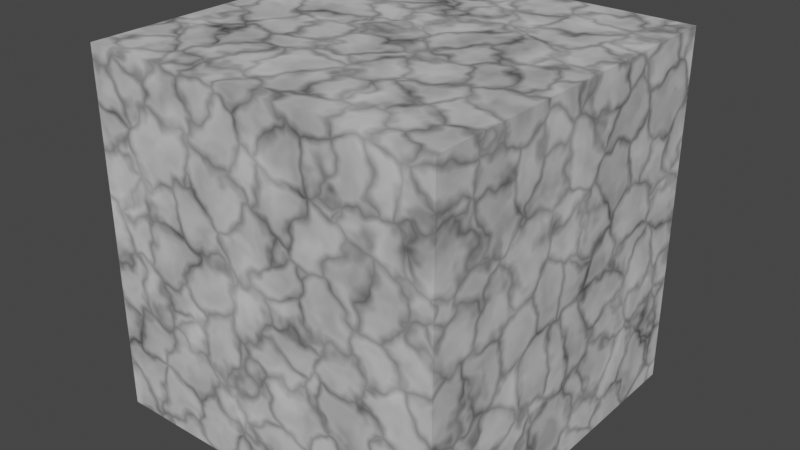 # Source: suzanne.blend  (saved by Blender 3.2.14; exported with 4.5.12 LTS)
import bpy
from mathutils import Matrix  # noqa: F401  (used for matrix-valued properties, if any)

bpy.ops.wm.read_factory_settings(use_empty=True)
scene = bpy.context.scene
scene.name = 'Scene'

# ---- images (referenced by path relative to the original .blend; pixels are not part of the script)
import os
ASSET_DIR = os.environ.get("B2B_ASSET_DIR", "")  # directory of the original .blend (textures are referenced by path, not embedded)
HERE = os.path.dirname(os.path.abspath(__file__))  # packed textures are extracted next to this script under _unpacked/

def load_image(name, relpath, width, height, colorspace="sRGB"):
    """Load a texture the original file referenced (path relative to the .blend, or extracted next to this script)."""
    p = next((c for c in (os.path.join(HERE, relpath), os.path.join(ASSET_DIR, relpath)) if relpath and os.path.exists(c)), "")
    if p:
        img = bpy.data.images.load(p, check_existing=True)
        img.name = name
    else:  # same state as the original file: an image datablock whose file is absent (Cycles renders it pink)
        img = bpy.data.images.new(name, width, height)
        img.source = "FILE"
        img.filepath = "//" + (relpath or name)
    img.colorspace_settings.name = colorspace
    return img
img_myfuckingtexture = load_image('MyFuckingTexture', '_unpacked/MyFuckingTexture.f30102a6.png', 2048, 2048, 'sRGB')

# ---- materials (node trees are filled in below, after node groups)
mat_material = bpy.data.materials.new('Material')

# ---- material node trees
mat_material.use_nodes = True; mat_material.node_tree.nodes.clear()
_N = mat_material.node_tree.nodes; _L = mat_material.node_tree.links
n0 = _N.new('ShaderNodeBsdfPrincipled'); n0.name = 'Principled BSDF'; n0.location = (1265, 140)
n0.distribution = 'GGX'
n0.subsurface_method = 'RANDOM_WALK_SKIN'
n0.inputs[3].default_value = 1.45
n0.inputs[27].default_value = (0.0, 0.0, 0.0, 1.0)
n0.inputs[28].default_value = 1.0
n1 = _N.new('ShaderNodeMix'); n1.name = 'Mix.002'; n1.location = (691, 429)
n1.data_type = 'RGBA'
n1.inputs[0].default_value = 0.5083
n2 = _N.new('ShaderNodeTexVoronoi'); n2.name = 'Voronoi Texture'; n2.location = (-237, 555)
n2.feature = 'DISTANCE_TO_EDGE'
n3 = _N.new('ShaderNodeTexCoord'); n3.name = 'Texture Coordinate'; n3.location = (-1115, 517)
n4 = _N.new('ShaderNodeMapping'); n4.name = 'Mapping'; n4.location = (-456, 562)
n5 = _N.new('ShaderNodeTexNoise'); n5.name = 'Noise Texture'; n5.location = (-895, 489)
n6 = _N.new('ShaderNodeMix'); n6.name = 'Mix'; n6.location = (-675, 471)
n6.data_type = 'RGBA'
n6.inputs[0].default_value = 0.7975
n7 = _N.new('ShaderNodeValToRGB'); n7.name = 'ColorRamp'; n7.location = (16, 580)
while len(n7.color_ramp.elements) > 1: n7.color_ramp.elements.remove(n7.color_ramp.elements[-1])
n7.color_ramp.elements[0].position = 0.0; n7.color_ramp.elements[0].color = (0.0, 0.0, 0.0, 1.0)
_e = n7.color_ramp.elements.new(0.148); _e.color = (1.0, 1.0, 1.0, 1.0)
n8 = _N.new('ShaderNodeTexNoise'); n8.name = 'Noise Texture.001'; n8.location = (-201, 336)
n9 = _N.new('ShaderNodeTexNoise'); n9.name = 'Noise Texture.002'; n9.location = (-202, 79)
n10 = _N.new('ShaderNodeMix'); n10.name = 'Mix.001'; n10.location = (350, 484)
n10.data_type = 'RGBA'
n10.inputs[0].default_value = 0.3512
n11 = _N.new('ShaderNodeValToRGB'); n11.name = 'ColorRamp.002'; n11.location = (19, 82)
while len(n11.color_ramp.elements) > 1: n11.color_ramp.elements.remove(n11.color_ramp.elements[-1])
n11.color_ramp.elements[0].position = 0.1794; n11.color_ramp.elements[0].color = (0.0, 0.0, 0.0, 1.0)
_e = n11.color_ramp.elements.new(1.0); _e.color = (1.0, 1.0, 1.0, 1.0)
n12 = _N.new('ShaderNodeValToRGB'); n12.name = 'ColorRamp.001'; n12.location = (29, 334)
while len(n12.color_ramp.elements) > 1: n12.color_ramp.elements.remove(n12.color_ramp.elements[-1])
n12.color_ramp.elements[0].position = 0.1794; n12.color_ramp.elements[0].color = (0.0, 0.0, 0.0, 1.0)
_e = n12.color_ramp.elements.new(1.0); _e.color = (1.0, 1.0, 1.0, 1.0)
n13 = _N.new('ShaderNodeOutputMaterial'); n13.name = 'Material Output'; n13.location = (1795, 151)
n14 = _N.new('ShaderNodeTexImage'); n14.name = 'Image Texture'; n14.location = (1375, 598)
n14.image = img_myfuckingtexture
_L.new(n0.outputs[0], n13.inputs[0])
_L.new(n2.outputs[0], n7.inputs[0])
_L.new(n6.outputs[2], n4.inputs[0])
_L.new(n4.outputs[0], n2.inputs[0])
_L.new(n3.outputs[3], n5.inputs[0])
_L.new(n5.outputs[1], n6.inputs[6])
_L.new(n3.outputs[3], n6.inputs[7])
_L.new(n4.outputs[0], n8.inputs[0])
_L.new(n7.outputs[0], n10.inputs[6])
_L.new(n12.outputs[0], n10.inputs[7])
_L.new(n9.outputs[0], n11.inputs[0])
_L.new(n10.outputs[2], n1.inputs[6])
_L.new(n1.outputs[2], n0.inputs[0])
_L.new(n11.outputs[0], n1.inputs[7])
_L.new(n4.outputs[0], n9.inputs[0])
_L.new(n8.outputs[0], n12.inputs[0])
n13.is_active_output = True

# ---- world
world_world = bpy.data.worlds.new('World'); scene.world = world_world
world_world.use_nodes = True; world_world.node_tree.nodes.clear()
_N = world_world.node_tree.nodes; _L = world_world.node_tree.links
n0 = _N.new('ShaderNodeOutputWorld'); n0.name = 'World Output'; n0.location = (300, 300)
n1 = _N.new('ShaderNodeBackground'); n1.name = 'Background'; n1.location = (10, 300)
n1.inputs[0].default_value = (0.05088, 0.05088, 0.05088, 1.0)
_L.new(n1.outputs[0], n0.inputs[0])
n0.is_active_output = True
world_world.color = (0.05088, 0.05088, 0.05088)
world_world.use_sun_shadow = False
world_world.sun_shadow_jitter_overblur = 0.0

# ---- meshes
me_cube = bpy.data.meshes.new('Cube')
me_cube.from_pydata([(-1.0, -1.0, -1.0), (-1.0, -1.0, 1.0), (-1.0, 1.0, -1.0), (-1.0, 1.0, 1.0), (1.0, -1.0, -1.0), (1.0, -1.0, 1.0), (1.0, 1.0, -1.0), (1.0, 1.0, 1.0)], [], [(0, 1, 3, 2), (2, 3, 7, 6), (6, 7, 5, 4), (4, 5, 1, 0), (2, 6, 4, 0), (7, 3, 1, 5)])
_uv = me_cube.uv_layers.new(name='UVMap')
_uv.uv.foreach_set('vector', [0.375, 0.0, 0.625, 0.0, 0.625, 0.25, 0.375, 0.25, 0.375, 0.25, 0.625, 0.25, 0.625, 0.5, 0.375, 0.5, 0.375, 0.5, 0.625, 0.5, 0.625, 0.75, 0.375, 0.75, 0.375, 0.75, 0.625, 0.75, 0.625, 1.0, 0.375, 1.0, 0.125, 0.5, 0.375, 0.5, 0.375, 0.75, 0.125, 0.75, 0.625, 0.5, 0.875, 0.5, 0.875, 0.75, 0.625, 0.75])
me_cube.materials.append(mat_material)
me_cube.update()

# ---- objects
ob_cube = bpy.data.objects.new('Cube', me_cube)

# ---- transforms, parenting, visibility, modifiers, constraints
ob_cube.location = (0.0, 0.0, 0.0)

# ---- collection membership
scene.collection.objects.link(ob_cube)

# ---- scene / render settings (as saved in the file)
scene.frame_start = 1; scene.frame_end = 250; scene.frame_set(1)
scene.render.engine = 'CYCLES'
scene.cycles.samples = 1024
scene.cycles.sampling_pattern = 'TABULATED_SOBOL'
scene.cycles.use_light_tree = False
scene.cycles.bake_type = 'DIFFUSE'
scene.view_settings.view_transform = 'Filmic'
bpy.context.view_layer.update()

# ---- added for rendering (the .blend has no active camera and no usable light): camera, sun
cam_auto = bpy.data.cameras.new('AutoCamera')
cam_auto.lens = 50.0
cam_auto.sensor_width = 36.0
cam_auto.clip_end = 1000.0
ob_auto_camera = bpy.data.objects.new('AutoCamera', cam_auto)
scene.collection.objects.link(ob_auto_camera)
ob_auto_camera.location = (3.20507, -3.84609, 2.56406)
ob_auto_camera.rotation_euler = (1.09748, -7.21219e-08, 0.694738)
scene.camera = ob_auto_camera
light_auto_sun = bpy.data.lights.new('AutoSun', 'SUN')
light_auto_sun.energy = 3.0
light_auto_sun.angle = 0.0523599
ob_auto_sun = bpy.data.objects.new('AutoSun', light_auto_sun)
scene.collection.objects.link(ob_auto_sun)
ob_auto_sun.rotation_euler = (0.872665, 0.174533, 0.523599)
bpy.context.view_layer.update()
